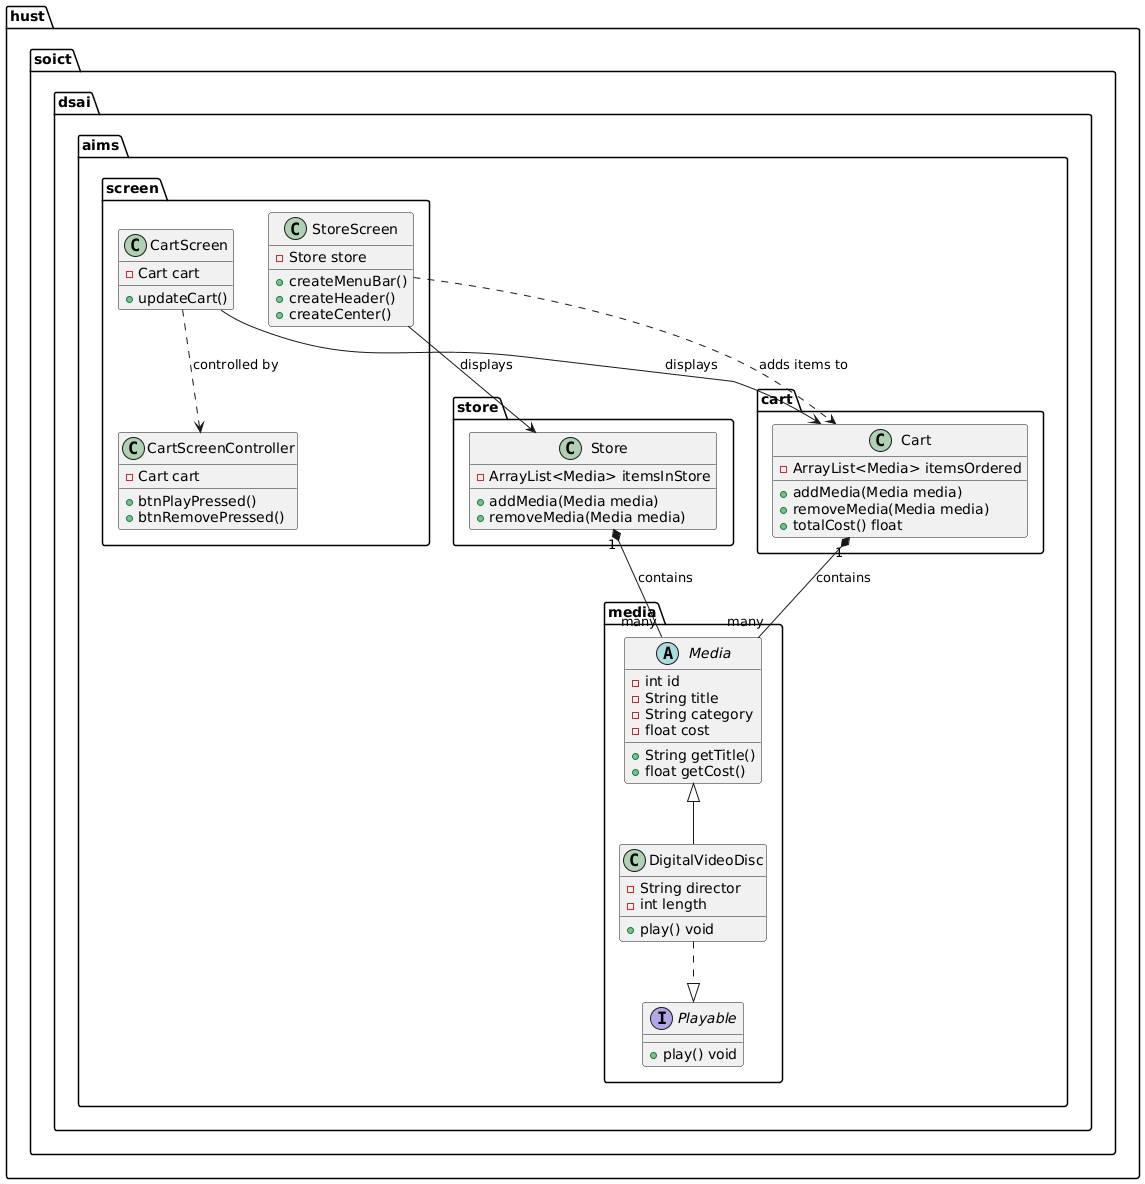

The diagram above was rendered by PlantUML. Its source (embedded in the PNG):
@startuml
package "hust.soict.dsai.aims.media" {
    abstract class Media {
        - int id
        - String title
        - String category
        - float cost
        + String getTitle()
        + float getCost()
    }

    class DigitalVideoDisc {
        - String director
        - int length
        + play() void
    }

    interface Playable {
        + play() void
    }
}

package "hust.soict.dsai.aims.store" {
    class Store {
        - ArrayList<Media> itemsInStore
        + addMedia(Media media)
        + removeMedia(Media media)
    }
}

package "hust.soict.dsai.aims.cart" {
    class Cart {
        - ArrayList<Media> itemsOrdered
        + addMedia(Media media)
        + removeMedia(Media media)
        + totalCost() float
    }
}

package "hust.soict.dsai.aims.screen" {
    class StoreScreen {
        - Store store
        + createMenuBar()
        + createHeader()
        + createCenter()
    }

    class CartScreen {
        - Cart cart
        + updateCart()
    }

    class CartScreenController {
        - Cart cart
        + btnPlayPressed()
        + btnRemovePressed()
    }
}

' Relationships
Media <|-- DigitalVideoDisc
DigitalVideoDisc ..|> Playable
Store "1" *-- "many" Media : contains
Cart "1" *-- "many" Media : contains
StoreScreen --> Store : displays
CartScreen --> Cart : displays
CartScreen ..> CartScreenController : controlled by
StoreScreen ..> Cart : adds items to
@enduml